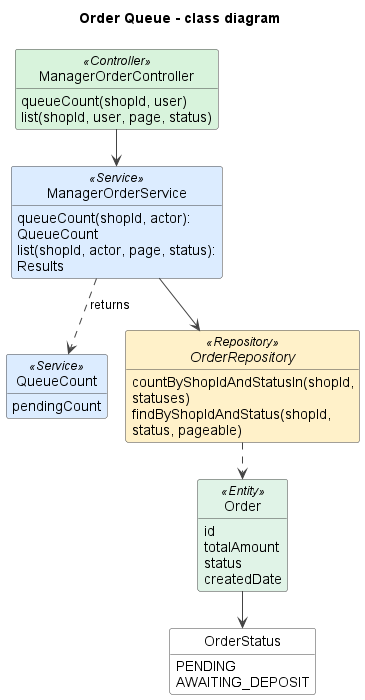

The diagram above was rendered by PlantUML. Its source (embedded in the PNG):
@startuml
!pragma layout smetana
title Order Queue - class diagram
skinparam shadowing false
skinparam defaultFontName Arial
skinparam wrapWidth 240
skinparam ArrowColor #444444
skinparam classAttributeIconSize 0
skinparam nodesep 45
skinparam ranksep 50
skinparam class {
  BackgroundColor #FFFFFF
  BorderColor #444444
  BackgroundColor<<View>> #EADCFF
  BackgroundColor<<Controller>> #D8F3DC
  BackgroundColor<<Service>> #DCECFF
  BackgroundColor<<Repository>> #FFF1C9
  BackgroundColor<<Entity>> #E0F3E7
  BackgroundColor<<External>> #FFE0E0
}
hide empty members
hide circle

class ManagerOrderController <<Controller>> {
  queueCount(shopId, user)
  list(shopId, user, page, status)
}
class ManagerOrderService <<Service>> {
  queueCount(shopId, actor): QueueCount
  list(shopId, actor, page, status): Results
}
class QueueCount <<Service>> {
  pendingCount
}
interface OrderRepository <<Repository>> {
  countByShopIdAndStatusIn(shopId, statuses)
  findByShopIdAndStatus(shopId, status, pageable)
}
class Order <<Entity>> {
  id
  totalAmount
  status
  createdDate
}
enum OrderStatus {
  PENDING
  AWAITING_DEPOSIT
}

ManagerOrderController --> ManagerOrderService
ManagerOrderService --> OrderRepository
ManagerOrderService ..> QueueCount : returns
OrderRepository ..> Order
Order --> OrderStatus

@enduml